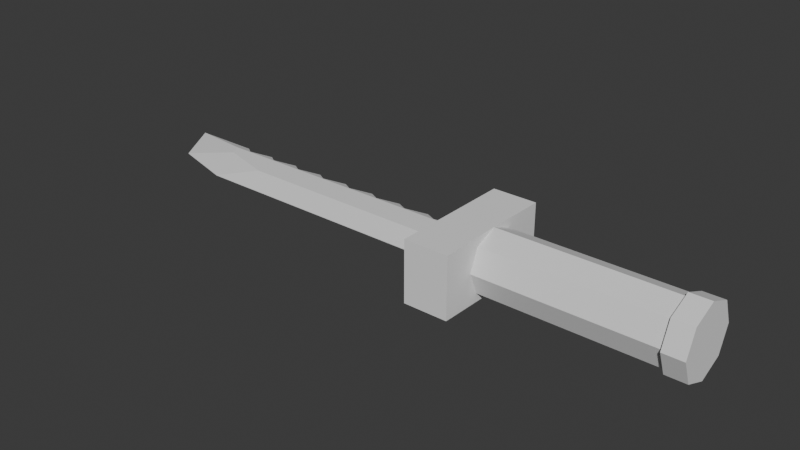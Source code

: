 # Source: Knife.blend  (saved by Blender 4.2.66; exported with 4.5.12 LTS)
import bpy
from mathutils import Matrix  # noqa: F401  (used for matrix-valued properties, if any)

bpy.ops.wm.read_factory_settings(use_empty=True)
scene = bpy.context.scene
scene.name = 'Scene'

# ---- collections
col_collection = bpy.data.collections.new('Collection'); scene.collection.children.link(col_collection)

# ---- world
world_world = bpy.data.worlds.new('World'); scene.world = world_world
world_world.use_nodes = True; world_world.node_tree.nodes.clear()
_N = world_world.node_tree.nodes; _L = world_world.node_tree.links
n0 = _N.new('ShaderNodeOutputWorld'); n0.name = 'World Output'; n0.location = (300, 300)
n1 = _N.new('ShaderNodeBackground'); n1.name = 'Background'; n1.location = (10, 300)
n1.inputs[0].default_value = (0.05088, 0.05088, 0.05088, 1.0)
_L.new(n1.outputs[0], n0.inputs[0])
n0.is_active_output = True
world_world.color = (0.05088, 0.05088, 0.05088)
world_world.sun_shadow_jitter_overblur = 0.0

# ---- meshes
me_cylinder = bpy.data.meshes.new('Cylinder')
me_cylinder.from_pydata([(4.374e-08, 0.5321, -0.04501), (1.88e-07, 0.5321, 2.93), (0.3762, 0.3762, -0.04501), (0.3762, 0.3762, 2.93), (0.5321, 0.0, -0.04501), (0.5321, 0.0, 2.93), (0.3762, -0.3762, -0.04501), (0.3762, -0.3762, 2.93), (4.374e-08, -0.5321, -0.04501), (1.88e-07, -0.5321, 2.93), (-0.3762, -0.3762, -0.04501), (-0.3762, -0.3762, 2.93), (-0.5321, 0.0, -0.04501), (-0.5321, 0.0, 2.93), (-0.3762, 0.3762, -0.04501), (-0.3762, 0.3762, 2.93), (0.4229, 0.4229, 2.93), (1.826e-07, 0.5981, 2.93), (0.5981, 0.0, 2.93), (0.4229, -0.4229, 2.93), (1.826e-07, -0.5981, 2.93), (-0.4229, -0.4229, 2.93), (-0.5981, 0.0, 2.93), (-0.4229, 0.4229, 2.93), (0.4229, 0.4229, 3.279), (2.408e-07, 0.5981, 3.279), (0.5981, 0.0, 3.279), (0.4229, -0.4229, 3.279), (2.408e-07, -0.5981, 3.279), (-0.4229, -0.4229, 3.279), (-0.5981, 0.0, 3.279), (-0.4229, 0.4229, 3.279), (0.1116, 0.103, -5.565), (-0.1116, 0.103, -5.565), (0.1116, 0.297, -5.681), (-0.1116, 0.297, -5.681), (0.1116, -0.1504, -0.8059), (-0.1116, -0.1504, -0.8059), (0.1116, 0.297, -0.8059), (-0.1116, 0.297, -0.8059), (0.1116, -0.1504, -4.681), (-0.1116, -0.1504, -4.681), (-0.5155, 1.065, -0.8022), (0.5155, 1.065, -0.8022), (0.5155, -1.065, -0.8022), (-0.5155, -1.065, -0.8022), (-0.5155, 1.065, -0.04703), (0.5155, 1.065, -0.04703), (0.5155, -1.065, -0.04703), (-0.5155, -1.065, -0.04703), (0.004344, 0.5511, -6.811), (0.004344, -0.2571, -6.327), (-0.004344, -0.2571, -6.327), (-0.004344, 0.5511, -6.811), (0.004344, 0.5511, -0.8022), (-0.004344, 0.5511, -0.8022), (0.004344, -0.5594, -0.8022), (-0.004344, -0.5594, -0.8022), (0.004344, -0.5594, -5.273), (-0.004344, -0.5594, -5.273), (0.004344, 0.5511, -1.088), (0.1029, 0.3212, -1.375), (0.004344, 0.5511, -1.661), (0.1029, 0.3212, -1.947), (0.004344, 0.5511, -2.233), (0.1029, 0.3212, -2.519), (0.004344, 0.5511, -2.805), (0.1029, 0.3212, -3.091), (0.004344, 0.5511, -3.378), (0.1029, 0.3212, -3.664), (0.004344, 0.5511, -3.95), (0.1029, 0.3212, -4.236), (0.004344, 0.5511, -4.522), (0.1029, 0.3212, -4.808), (0.004344, 0.5511, -5.094), (0.1029, 0.3212, -5.381), (0.004344, 0.5511, -5.667), (-0.004344, 0.5511, -5.667), (-0.1029, 0.3212, -5.381), (-0.004344, 0.5511, -5.094), (-0.1029, 0.3212, -4.808), (-0.004344, 0.5511, -4.522), (-0.1029, 0.3212, -4.236), (-0.004344, 0.5511, -3.95), (-0.1029, 0.3212, -3.664), (-0.004344, 0.5511, -3.378), (-0.1029, 0.3212, -3.091), (-0.004344, 0.5511, -2.805), (-0.1029, 0.3212, -2.519), (-0.004344, 0.5511, -2.233), (-0.1029, 0.3212, -1.947), (-0.004344, 0.5511, -1.661), (-0.1029, 0.3212, -1.375), (-0.004344, 0.5511, -1.088), (-0.1116, 0.297, -1.375), (-0.1116, 0.297, -1.947), (-0.1116, 0.297, -2.519), (-0.1116, 0.297, -3.091), (-0.1116, 0.297, -3.664), (-0.1116, 0.297, -4.236), (-0.1116, 0.297, -4.808), (-0.1116, 0.297, -5.381), (-0.1014, 0.3211, -0.8055), (-0.1013, 0.3212, -5.68)], [], [(0, 1, 3, 2), (2, 3, 5, 4), (4, 5, 7, 6), (6, 7, 9, 8), (8, 9, 11, 10), (10, 11, 13, 12), (12, 13, 15, 14), (14, 15, 1, 0), (11, 9, 20, 21), (15, 13, 22, 23), (5, 3, 16, 18), (9, 7, 19, 20), (17, 23, 31, 25), (16, 17, 25, 24), (19, 18, 26, 27), (22, 21, 29, 30), (20, 19, 27, 28), (23, 22, 30, 31), (18, 16, 24, 26), (21, 20, 28, 29), (24, 25, 31, 30, 29, 28, 27, 26), (7, 5, 18, 19), (1, 15, 23, 17), (3, 1, 17, 16), (13, 11, 21, 22), (51, 52, 53, 50), (60, 93, 55, 54), (58, 59, 52, 51), (34, 38, 36, 40, 32), (39, 94, 95, 96, 97, 98, 99, 100, 101, 35, 33, 41, 37), (56, 57, 59, 58), (56, 54, 43, 44), (57, 56, 44, 45), (43, 42, 46, 47), (45, 44, 48, 49), (55, 57, 45, 42), (54, 55, 42, 43), (46, 0, 47), (4, 47, 2), (0, 46, 14), (14, 46, 12), (48, 4, 6), (10, 12, 49), (48, 6, 8), (8, 10, 49), (48, 8, 49), (0, 2, 47), (34, 32, 51, 50), (33, 35, 53, 52), (38, 34, 50, 76, 75, 74, 73, 72, 71, 70, 69, 68, 67, 66, 65, 64, 63, 62, 61, 60, 54), (35, 101, 78, 103), (36, 38, 54, 56), (39, 37, 57, 55, 102), (40, 36, 56, 58), (41, 33, 52, 59), (32, 40, 58, 51), (37, 41, 59, 57), (53, 77, 76, 50), (76, 77, 78, 75), (75, 78, 79, 74), (74, 79, 80, 73), (73, 80, 81, 72), (72, 81, 82, 71), (71, 82, 83, 70), (70, 83, 84, 69), (69, 84, 85, 68), (68, 85, 86, 67), (67, 86, 87, 66), (66, 87, 88, 65), (65, 88, 89, 64), (64, 89, 90, 63), (63, 90, 91, 62), (62, 91, 92, 61), (61, 92, 93, 60), (92, 94, 39, 102), (90, 95, 94, 92), (88, 96, 95, 90), (86, 97, 96, 88), (84, 98, 97, 86), (82, 99, 98, 84), (80, 100, 99, 82), (78, 101, 100, 80), (77, 53, 35, 103), (82, 81, 80), (90, 89, 88), (80, 79, 78), (88, 87, 86), (86, 85, 84), (102, 55, 93, 92), (84, 83, 82), (92, 91, 90), (103, 78, 77), (45, 49, 12, 46, 42), (43, 47, 4, 48, 44)])
_uv = me_cylinder.uv_layers.new(name='UVMap')
_uv.uv.foreach_set('vector', [1.0, 0.5, 1.0, 1.0, 0.875, 1.0, 0.875, 0.5, 0.875, 0.5, 0.875, 1.0, 0.75, 1.0, 0.75, 0.5, 0.75, 0.5, 0.75, 1.0, 0.625, 1.0, 0.625, 0.5, 0.625, 0.5, 0.625, 1.0, 0.5, 1.0, 0.5, 0.5, 0.5, 0.5, 0.5, 1.0, 0.375, 1.0, 0.375, 0.5, 0.375, 0.5, 0.375, 1.0, 0.25, 1.0, 0.25, 0.5, 0.25, 0.5, 0.25, 1.0, 0.125, 1.0, 0.125, 0.5, 0.125, 0.5, 0.125, 1.0, 0.0, 1.0, 0.0, 0.5, 0.375, 1.0, 0.5, 1.0, 0.5, 1.0, 0.375, 1.0, 0.125, 1.0, 0.25, 1.0, 0.25, 1.0, 0.125, 1.0, 0.75, 1.0, 0.875, 1.0, 0.875, 1.0, 0.75, 1.0, 0.5, 1.0, 0.625, 1.0, 0.625, 1.0, 0.5, 1.0, 0.0, 1.0, 0.125, 1.0, 0.125, 1.0, 0.0, 1.0, 0.875, 1.0, 1.0, 1.0, 1.0, 1.0, 0.875, 1.0, 0.625, 1.0, 0.75, 1.0, 0.75, 1.0, 0.625, 1.0, 0.25, 1.0, 0.375, 1.0, 0.375, 1.0, 0.25, 1.0, 0.5, 1.0, 0.625, 1.0, 0.625, 1.0, 0.5, 1.0, 0.125, 1.0, 0.25, 1.0, 0.25, 1.0, 0.125, 1.0, 0.75, 1.0, 0.875, 1.0, 0.875, 1.0, 0.75, 1.0, 0.375, 1.0, 0.5, 1.0, 0.5, 1.0, 0.375, 1.0, 0.4197, 0.4197, 0.25, 0.49, 0.08029, 0.4197, 0.01, 0.25, 0.08029, 0.08029, 0.25, 0.01, 0.4197, 0.08029, 0.49, 0.25, 0.625, 1.0, 0.75, 1.0, 0.75, 1.0, 0.625, 1.0, 0.0, 1.0, 0.125, 1.0, 0.125, 1.0, 0.0, 1.0, 0.875, 1.0, 1.0, 1.0, 1.0, 1.0, 0.875, 1.0, 0.25, 1.0, 0.375, 1.0, 0.375, 1.0, 0.25, 1.0, 0.375, 0.0, 0.625, 0.0, 0.625, 0.25, 0.375, 0.25, 0.375, 0.4881, 0.625, 0.4881, 0.625, 0.5, 0.375, 0.5, 0.375, 0.875, 0.625, 0.875, 0.625, 1.0, 0.375, 1.0, 0.1463, 0.5967, 0.3627, 0.5748, 0.3639, 0.6755, 0.2253, 0.6824, 0.151, 0.6518, 0.6373, 0.5748, 0.6625, 0.5773, 0.6879, 0.5799, 0.7133, 0.5825, 0.7387, 0.585, 0.7641, 0.5876, 0.7895, 0.5902, 0.8149, 0.5927, 0.8403, 0.5953, 0.8537, 0.5967, 0.849, 0.6518, 0.7747, 0.6824, 0.6361, 0.6755, 0.375, 0.75, 0.625, 0.75, 0.625, 0.875, 0.375, 0.875, 0.375, 0.75, 0.375, 0.5, 0.375, 0.5, 0.375, 0.75, 0.625, 0.75, 0.375, 0.75, 0.375, 0.75, 0.625, 0.75, 0.375, 0.5, 0.625, 0.5, 0.625, 0.5, 0.375, 0.5, 0.625, 0.75, 0.375, 0.75, 0.375, 0.75, 0.625, 0.75, 0.625, 0.5, 0.625, 0.75, 0.625, 0.75, 0.625, 0.5, 0.375, 0.5, 0.625, 0.5, 0.625, 0.5, 0.375, 0.5, 0.0, 0.0, 0.0, 0.0, 0.0, 0.0, 0.0, 0.0, 0.0, 0.0, 0.0, 0.0, 0.0, 0.0, 0.0, 0.0, 0.0, 0.0, 0.0, 0.0, 0.0, 0.0, 0.0, 0.0, 0.0, 0.0, 0.0, 0.0, 0.0, 0.0, 0.0, 0.0, 0.0, 0.0, 0.0, 0.0, 0.0, 0.0, 0.0, 0.0, 0.0, 0.0, 0.0, 0.0, 0.0, 0.0, 0.0, 0.0, 0.0, 0.0, 0.0, 0.0, 0.0, 0.0, 0.0, 0.0, 0.0, 0.0, 0.0, 0.0, 0.1463, 0.5967, 0.151, 0.6518, 0.125, 0.75, 0.125, 0.5, 0.849, 0.6518, 0.8537, 0.5967, 0.875, 0.5, 0.875, 0.75, 0.3627, 0.5748, 0.1463, 0.5967, 0.125, 0.5, 0.1726, 0.5, 0.1845, 0.5, 0.1964, 0.5, 0.2083, 0.5, 0.2202, 0.5, 0.2321, 0.5, 0.244, 0.5, 0.256, 0.5, 0.2679, 0.5, 0.2798, 0.5, 0.2917, 0.5, 0.3036, 0.5, 0.3155, 0.5, 0.3274, 0.5, 0.3393, 0.5, 0.3512, 0.5, 0.3631, 0.5, 0.375, 0.5, 0.8537, 0.5967, 0.8403, 0.5953, 0.8155, 0.5, 0.8512, 0.5875, 0.3639, 0.6755, 0.3627, 0.5748, 0.375, 0.5, 0.375, 0.75, 0.6373, 0.5748, 0.6361, 0.6755, 0.625, 0.75, 0.625, 0.5, 0.6361, 0.5677, 0.2253, 0.6824, 0.3639, 0.6755, 0.375, 0.75, 0.25, 0.75, 0.7747, 0.6824, 0.849, 0.6518, 0.875, 0.75, 0.75, 0.75, 0.151, 0.6518, 0.2253, 0.6824, 0.25, 0.75, 0.125, 0.75, 0.6361, 0.6755, 0.7747, 0.6824, 0.75, 0.75, 0.625, 0.75, 0.625, 0.25, 0.625, 0.2976, 0.375, 0.2976, 0.375, 0.25, 0.375, 0.2976, 0.625, 0.2976, 0.625, 0.3095, 0.375, 0.3095, 0.375, 0.3095, 0.625, 0.3095, 0.625, 0.3214, 0.375, 0.3214, 0.375, 0.3214, 0.625, 0.3214, 0.625, 0.3333, 0.375, 0.3333, 0.375, 0.3333, 0.625, 0.3333, 0.625, 0.3452, 0.375, 0.3452, 0.375, 0.3452, 0.625, 0.3452, 0.625, 0.3571, 0.375, 0.3571, 0.375, 0.3571, 0.625, 0.3571, 0.625, 0.369, 0.375, 0.369, 0.375, 0.369, 0.625, 0.369, 0.625, 0.381, 0.375, 0.381, 0.375, 0.381, 0.625, 0.381, 0.625, 0.3929, 0.375, 0.3929, 0.375, 0.3929, 0.625, 0.3929, 0.625, 0.4048, 0.375, 0.4048, 0.375, 0.4048, 0.625, 0.4048, 0.625, 0.4167, 0.375, 0.4167, 0.375, 0.4167, 0.625, 0.4167, 0.625, 0.4286, 0.375, 0.4286, 0.375, 0.4286, 0.625, 0.4286, 0.625, 0.4405, 0.375, 0.4405, 0.375, 0.4405, 0.625, 0.4405, 0.625, 0.4524, 0.375, 0.4524, 0.375, 0.4524, 0.625, 0.4524, 0.625, 0.4643, 0.375, 0.4643, 0.375, 0.4643, 0.625, 0.4643, 0.625, 0.4762, 0.375, 0.4762, 0.375, 0.4762, 0.625, 0.4762, 0.625, 0.4881, 0.375, 0.4881, 0.6488, 0.5, 0.6625, 0.5773, 0.6373, 0.5748, 0.6361, 0.5677, 0.6726, 0.5, 0.6879, 0.5799, 0.6625, 0.5773, 0.6488, 0.5, 0.6964, 0.5, 0.7133, 0.5825, 0.6879, 0.5799, 0.6726, 0.5, 0.7202, 0.5, 0.7387, 0.585, 0.7133, 0.5825, 0.6964, 0.5, 0.744, 0.5, 0.7641, 0.5876, 0.7387, 0.585, 0.7202, 0.5, 0.7679, 0.5, 0.7895, 0.5902, 0.7641, 0.5876, 0.744, 0.5, 0.7917, 0.5, 0.8149, 0.5927, 0.7895, 0.5902, 0.7679, 0.5, 0.8155, 0.5, 0.8403, 0.5953, 0.8149, 0.5927, 0.7917, 0.5, 0.8274, 0.5, 0.875, 0.5, 0.8537, 0.5967, 0.8512, 0.5875, 0.7679, 0.5, 0.7798, 0.5, 0.7917, 0.5, 0.6726, 0.5, 0.6845, 0.5, 0.6964, 0.5, 0.7917, 0.5, 0.8036, 0.5, 0.8155, 0.5, 0.6964, 0.5, 0.7083, 0.5, 0.7202, 0.5, 0.7202, 0.5, 0.7321, 0.5, 0.744, 0.5, 0.6361, 0.5677, 0.625, 0.5, 0.6369, 0.5, 0.6488, 0.5, 0.744, 0.5, 0.756, 0.5, 0.7679, 0.5, 0.6488, 0.5, 0.6607, 0.5, 0.6726, 0.5, 0.8512, 0.5875, 0.8155, 0.5, 0.8274, 0.5, 0.625, 0.75, 0.625, 0.75, 0.0, 0.0, 0.0, 0.0, 0.625, 0.5, 0.375, 0.5, 0.375, 0.5, 0.0, 0.0, 0.0, 0.0, 0.375, 0.75])
me_cylinder.use_mirror_x = True
me_cylinder.update()

# ---- objects
ob_cylinder = bpy.data.objects.new('Cylinder', me_cylinder)

# ---- transforms, parenting, visibility, modifiers, constraints
ob_cylinder.location = (0.0, 0.0, 0.0)
ob_cylinder.rotation_euler = (-0.0, 1.571, 0.0)
ob_cylinder.use_mesh_mirror_x = True

# ---- collection membership
col_collection.objects.link(ob_cylinder)

# ---- scene / render settings (as saved in the file)
scene.frame_start = 1; scene.frame_end = 250; scene.frame_set(0)
scene.render.engine = 'BLENDER_EEVEE_NEXT'
bpy.context.view_layer.update()

# ---- added for rendering (the .blend has no active camera and no usable light): camera, sun
cam_auto = bpy.data.cameras.new('AutoCamera')
cam_auto.lens = 50.0
cam_auto.sensor_width = 36.0
cam_auto.clip_end = 1000.0
ob_auto_camera = bpy.data.objects.new('AutoCamera', cam_auto)
scene.collection.objects.link(ob_auto_camera)
ob_auto_camera.location = (7.84, -11.5272, 7.68477)
ob_auto_camera.rotation_euler = (1.09748, -7.21219e-08, 0.694738)
scene.camera = ob_auto_camera
light_auto_sun = bpy.data.lights.new('AutoSun', 'SUN')
light_auto_sun.energy = 3.0
light_auto_sun.angle = 0.0523599
ob_auto_sun = bpy.data.objects.new('AutoSun', light_auto_sun)
scene.collection.objects.link(ob_auto_sun)
ob_auto_sun.rotation_euler = (0.872665, 0.174533, 0.523599)
bpy.context.view_layer.update()
